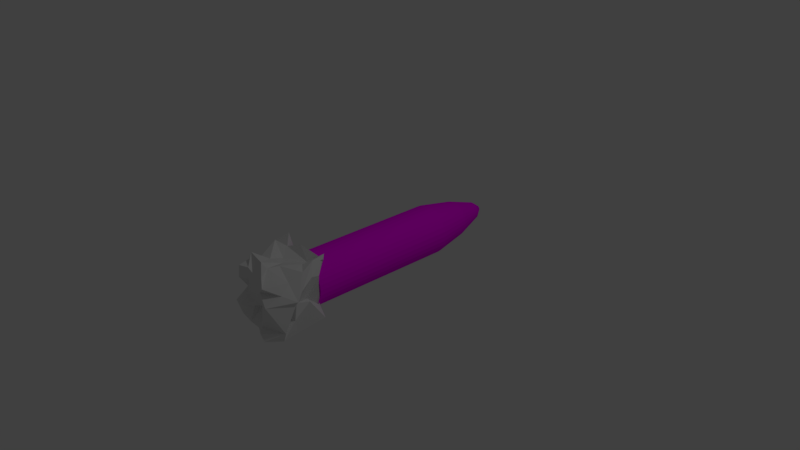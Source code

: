 # Source: Rocket.blend  (saved by Blender 2.80.75; exported with 4.5.12 LTS)
import bpy
from mathutils import Matrix  # noqa: F401  (used for matrix-valued properties, if any)

bpy.ops.wm.read_factory_settings(use_empty=True)
scene = bpy.context.scene
scene.name = 'Scene'

# ---- collections
col_collection_1 = bpy.data.collections.new('Collection 1'); scene.collection.children.link(col_collection_1)

# ---- images (referenced by path relative to the original .blend; pixels are not part of the script)
import os
ASSET_DIR = os.environ.get("B2B_ASSET_DIR", "")  # directory of the original .blend (textures are referenced by path, not embedded)
HERE = os.path.dirname(os.path.abspath(__file__))  # packed textures are extracted next to this script under _unpacked/

def load_image(name, relpath, width, height, colorspace="sRGB"):
    """Load a texture the original file referenced (path relative to the .blend, or extracted next to this script)."""
    p = next((c for c in (os.path.join(HERE, relpath), os.path.join(ASSET_DIR, relpath)) if relpath and os.path.exists(c)), "")
    if p:
        img = bpy.data.images.load(p, check_existing=True)
        img.name = name
    else:  # same state as the original file: an image datablock whose file is absent (Cycles renders it pink)
        img = bpy.data.images.new(name, width, height)
        img.source = "FILE"
        img.filepath = "//" + (relpath or name)
    img.colorspace_settings.name = colorspace
    return img
img_rocketmain_png = load_image('RocketMain.png', 'RocketMain.png', 1024, 1024, 'sRGB')

# ---- materials (node trees are filled in below, after node groups)
mat_rocketmain = bpy.data.materials.new('RocketMain')
mat_rocketmain.alpha_threshold = 0.0
mat_rocketmain.roughness = 0.5
mat_rocketmain.line_color = (0.0, 0.0, 0.0, 1.0)
mat_rocketflame = bpy.data.materials.new('RocketFlame')
mat_rocketflame.alpha_threshold = 0.0
mat_rocketflame.roughness = 0.5

# ---- material node trees
mat_rocketmain.use_nodes = True; mat_rocketmain.node_tree.nodes.clear()
_N = mat_rocketmain.node_tree.nodes; _L = mat_rocketmain.node_tree.links
n0 = _N.new('ShaderNodeOutputMaterial'); n0.name = 'Material Output'; n0.location = (300, 300)
n1 = _N.new('ShaderNodeBsdfDiffuse'); n1.name = 'Diffuse BSDF'; n1.location = (10, 300)
n2 = _N.new('ShaderNodeTexImage'); n2.name = 'Image Texture'; n2.location = (-268, 297)
n2.width = 140
n2.image = img_rocketmain_png
_L.new(n1.outputs[0], n0.inputs[0])
_L.new(n2.outputs[0], n1.inputs[0])
n0.is_active_output = True
mat_rocketflame.use_nodes = True; mat_rocketflame.node_tree.nodes.clear()
_N = mat_rocketflame.node_tree.nodes; _L = mat_rocketflame.node_tree.links
n0 = _N.new('ShaderNodeOutputMaterial'); n0.name = 'Material Output'; n0.location = (300, 300)
n1 = _N.new('ShaderNodeBsdfDiffuse'); n1.name = 'Diffuse BSDF'; n1.location = (10, 300)
_L.new(n1.outputs[0], n0.inputs[0])
n0.is_active_output = True

# ---- world
world_world = bpy.data.worlds.new('World'); scene.world = world_world
world_world.color = (0.05088, 0.05088, 0.05088)
world_world.use_sun_shadow = False
world_world.sun_shadow_jitter_overblur = 0.0

# ---- cameras
cam_camera = bpy.data.cameras.new('Camera')
cam_camera.clip_end = 100.0
cam_camera.lens = 35.0
cam_camera.sensor_width = 32.0
cam_camera.sensor_height = 18.0
cam_camera.ortho_scale = 7.314
cam_camera.dof.focus_distance = 0.0

# ---- lights
light_lamp = bpy.data.lights.new('Lamp', 'POINT')
light_lamp.transmission_factor = 0.0
light_lamp.cutoff_distance = 30.0
light_lamp.energy = 100.0
light_lamp.shadow_buffer_clip_start = 1.001
light_lamp.shadow_soft_size = 0.1
light_lamp.shadow_maximum_resolution = 0.006
light_lamp.use_absolute_resolution = True

# ---- meshes
me_cube = bpy.data.meshes.new('Cube')
me_cube.from_pydata([(0.1291, 0.3116, 1.046), (0.1291, 0.3116, -1.046), (0.06581, 0.3308, 1.046), (0.06581, 0.3308, -1.046), (3.549e-08, 0.3373, 1.046), (3.549e-08, 0.3373, -1.046), (0.1874, 0.2805, -1.046), (0.1874, 0.2805, 1.046), (0.2385, 0.2385, -1.046), (0.2385, 0.2385, 1.046), (0.2805, 0.1874, -1.046), (0.2805, 0.1874, 1.046), (0.3116, 0.1291, -1.046), (0.3116, 0.1291, 1.046), (0.3308, 0.06581, -1.046), (0.3308, 0.06581, 1.046), (0.3373, 2.365e-07, -1.046), (0.3373, 2.365e-07, 1.046), (0.3308, -0.06581, -1.046), (0.3308, -0.06581, 1.046), (0.3116, -0.1291, -1.046), (0.3116, -0.1291, 1.046), (0.2805, -0.1874, -1.046), (0.2805, -0.1874, 1.046), (0.2385, -0.2385, -1.046), (0.2385, -0.2385, 1.046), (0.1874, -0.2805, -1.046), (0.1874, -0.2805, 1.046), (0.1291, -0.3116, -1.046), (0.1291, -0.3116, 1.046), (0.06581, -0.3308, -1.046), (0.06581, -0.3308, 1.046), (-7.443e-08, -0.3373, -1.046), (-7.443e-08, -0.3373, 1.046), (-0.06581, -0.3308, -1.046), (-0.06581, -0.3308, 1.046), (-0.1291, -0.3116, -1.046), (-0.1291, -0.3116, 1.046), (-0.1874, -0.2805, -1.046), (-0.1874, -0.2805, 1.046), (-0.2385, -0.2385, -1.046), (-0.2385, -0.2385, 1.046), (-0.2805, -0.1874, -1.046), (-0.2805, -0.1874, 1.046), (-0.3116, -0.1291, -1.046), (-0.3116, -0.1291, 1.046), (-0.3308, -0.06581, -1.046), (-0.3308, -0.06581, 1.046), (-0.3373, 5.368e-07, -1.046), (-0.3373, 5.368e-07, 1.046), (-0.3308, 0.06581, -1.046), (-0.3308, 0.06581, 1.046), (-0.3116, 0.1291, -1.046), (-0.3116, 0.1291, 1.046), (-0.2805, 0.1874, -1.046), (-0.2805, 0.1874, 1.046), (-0.2385, 0.2385, -1.046), (-0.2385, 0.2385, 1.046), (-0.1874, 0.2805, -1.046), (-0.1874, 0.2805, 1.046), (-0.1291, 0.3116, -1.046), (-0.1291, 0.3116, 1.046), (-0.06581, 0.3308, -1.046), (-0.06581, 0.3308, 1.046), (0.09395, 0.2268, 1.532), (0.0479, 0.2408, 1.532), (9.29e-08, 0.2455, 1.532), (0.1364, 0.2041, 1.532), (0.1736, 0.1736, 1.532), (0.2041, 0.1364, 1.532), (0.2268, 0.09395, 1.532), (0.2408, 0.0479, 1.532), (0.2455, 2.634e-07, 1.532), (0.2408, -0.0479, 1.532), (0.2268, -0.09395, 1.532), (0.2041, -0.1364, 1.532), (0.1736, -0.1736, 1.532), (0.1364, -0.2041, 1.532), (0.09395, -0.2268, 1.532), (0.0479, -0.2408, 1.532), (1.29e-08, -0.2455, 1.532), (-0.0479, -0.2408, 1.532), (-0.09395, -0.2268, 1.532), (-0.1364, -0.2041, 1.532), (-0.1736, -0.1736, 1.532), (-0.2041, -0.1364, 1.532), (-0.2268, -0.09395, 1.532), (-0.2408, -0.0479, 1.532), (-0.2455, 4.819e-07, 1.532), (-0.2408, 0.0479, 1.532), (-0.2268, 0.09395, 1.532), (-0.2041, 0.1364, 1.532), (-0.1736, 0.1736, 1.532), (-0.1364, 0.2041, 1.532), (-0.09395, 0.2268, 1.532), (-0.0479, 0.2408, 1.532), (0.04589, 0.1108, 1.918), (0.0234, 0.1176, 1.918), (-2.592e-09, 0.1199, 1.918), (0.06662, 0.09971, 1.918), (0.0848, 0.0848, 1.918), (0.09971, 0.06663, 1.918), (0.1108, 0.04589, 1.918), (0.1176, 0.0234, 1.918), (0.1199, 2.964e-07, 1.918), (0.1176, -0.0234, 1.918), (0.1108, -0.04589, 1.918), (0.09971, -0.06662, 1.918), (0.0848, -0.0848, 1.918), (0.06662, -0.09971, 1.918), (0.04589, -0.1108, 1.918), (0.0234, -0.1176, 1.918), (-4.167e-08, -0.1199, 1.918), (-0.0234, -0.1176, 1.918), (-0.04589, -0.1108, 1.918), (-0.06663, -0.09971, 1.918), (-0.0848, -0.0848, 1.918), (-0.09971, -0.06662, 1.918), (-0.1108, -0.04589, 1.918), (-0.1176, -0.0234, 1.918), (-0.1199, 4.031e-07, 1.918), (-0.1176, 0.0234, 1.918), (-0.1108, 0.04589, 1.918), (-0.09971, 0.06663, 1.918), (-0.0848, 0.0848, 1.918), (-0.06662, 0.09971, 1.918), (-0.04589, 0.1108, 1.918), (-0.0234, 0.1176, 1.918), (0.01624, 0.03922, 2.024), (0.008281, 0.04163, 2.024), (1.614e-08, 0.04245, 2.024), (0.02358, 0.03529, 2.024), (0.03001, 0.03001, 2.024), (0.03529, 0.02358, 2.024), (0.03922, 0.01624, 2.024), (0.04163, 0.008281, 2.024), (0.04245, 3.186e-07, 2.024), (0.04163, -0.008281, 2.024), (0.03922, -0.01624, 2.024), (0.03529, -0.02358, 2.024), (0.03001, -0.03001, 2.024), (0.02358, -0.03529, 2.024), (0.01624, -0.03922, 2.024), (0.008281, -0.04163, 2.024), (2.311e-09, -0.04245, 2.024), (-0.008281, -0.04163, 2.024), (-0.01624, -0.03922, 2.024), (-0.02358, -0.03529, 2.024), (-0.03001, -0.03001, 2.024), (-0.03529, -0.02358, 2.024), (-0.03922, -0.01624, 2.024), (-0.04163, -0.008281, 2.024), (-0.04245, 3.564e-07, 2.024), (-0.04163, 0.008281, 2.024), (-0.03922, 0.01624, 2.024), (-0.03529, 0.02358, 2.024), (-0.03001, 0.03001, 2.024), (-0.02358, 0.03529, 2.024), (-0.01624, 0.03922, 2.024), (-0.008281, 0.04163, 2.024)], [], [(3, 2, 0, 1), (5, 4, 2, 3), (1, 0, 7, 6), (6, 7, 9, 8), (8, 9, 11, 10), (10, 11, 13, 12), (12, 13, 15, 14), (14, 15, 17, 16), (16, 17, 19, 18), (18, 19, 21, 20), (20, 21, 23, 22), (22, 23, 25, 24), (24, 25, 27, 26), (26, 27, 29, 28), (28, 29, 31, 30), (30, 31, 33, 32), (32, 33, 35, 34), (34, 35, 37, 36), (36, 37, 39, 38), (38, 39, 41, 40), (40, 41, 43, 42), (42, 43, 45, 44), (44, 45, 47, 46), (46, 47, 49, 48), (48, 49, 51, 50), (50, 51, 53, 52), (52, 53, 55, 54), (54, 55, 57, 56), (56, 57, 59, 58), (58, 59, 61, 60), (3, 1, 6, 8, 10, 12, 14, 16, 18, 20, 22, 24, 26, 28, 30, 32, 34, 36, 38, 40, 42, 44, 46, 48, 50, 52, 54, 56, 58, 60, 62, 5), (60, 61, 63, 62), (62, 63, 4, 5), (13, 11, 69, 70), (79, 78, 110, 111), (31, 29, 78, 79), (49, 47, 87, 88), (2, 4, 66, 65), (23, 21, 74, 75), (41, 39, 83, 84), (59, 57, 92, 93), (15, 13, 70, 71), (33, 31, 79, 80), (51, 49, 88, 89), (7, 0, 64, 67), (25, 23, 75, 76), (43, 41, 84, 85), (61, 59, 93, 94), (17, 15, 71, 72), (35, 33, 80, 81), (53, 51, 89, 90), (9, 7, 67, 68), (27, 25, 76, 77), (45, 43, 85, 86), (63, 61, 94, 95), (19, 17, 72, 73), (37, 35, 81, 82), (55, 53, 90, 91), (0, 2, 65, 64), (11, 9, 68, 69), (29, 27, 77, 78), (47, 45, 86, 87), (4, 63, 95, 66), (21, 19, 73, 74), (39, 37, 82, 83), (57, 55, 91, 92), (114, 113, 145, 146), (65, 66, 98, 97), (93, 92, 124, 125), (80, 79, 111, 112), (67, 64, 96, 99), (94, 93, 125, 126), (81, 80, 112, 113), (68, 67, 99, 100), (95, 94, 126, 127), (82, 81, 113, 114), (69, 68, 100, 101), (66, 95, 127, 98), (83, 82, 114, 115), (70, 69, 101, 102), (84, 83, 115, 116), (71, 70, 102, 103), (85, 84, 116, 117), (72, 71, 103, 104), (86, 85, 117, 118), (73, 72, 104, 105), (87, 86, 118, 119), (74, 73, 105, 106), (88, 87, 119, 120), (75, 74, 106, 107), (89, 88, 120, 121), (76, 75, 107, 108), (90, 89, 121, 122), (77, 76, 108, 109), (91, 90, 122, 123), (78, 77, 109, 110), (64, 65, 97, 96), (92, 91, 123, 124), (128, 129, 130, 159, 158, 157, 156, 155, 154, 153, 152, 151, 150, 149, 148, 147, 146, 145, 144, 143, 142, 141, 140, 139, 138, 137, 136, 135, 134, 133, 132, 131), (101, 100, 132, 133), (98, 127, 159, 130), (115, 114, 146, 147), (102, 101, 133, 134), (116, 115, 147, 148), (103, 102, 134, 135), (117, 116, 148, 149), (104, 103, 135, 136), (118, 117, 149, 150), (105, 104, 136, 137), (119, 118, 150, 151), (106, 105, 137, 138), (120, 119, 151, 152), (107, 106, 138, 139), (121, 120, 152, 153), (108, 107, 139, 140), (122, 121, 153, 154), (109, 108, 140, 141), (123, 122, 154, 155), (110, 109, 141, 142), (96, 97, 129, 128), (124, 123, 155, 156), (111, 110, 142, 143), (97, 98, 130, 129), (125, 124, 156, 157), (112, 111, 143, 144), (99, 96, 128, 131), (126, 125, 157, 158), (113, 112, 144, 145), (100, 99, 131, 132), (127, 126, 158, 159)])
_uv = me_cube.uv_layers.new(name='UVMap')
_uv.uv.foreach_set('vector', [0.5308, 2.85e-08, 0.5308, 0.5, 0.5019, 0.5, 0.5019, 5.7e-08, 0.03082, 0.0, 0.03082, 0.5, 0.006201, 0.5, 0.006201, 0.0, 0.5019, 5.7e-08, 0.5019, 0.5, 0.4697, 0.5, 0.4697, 0.0, 0.4697, 0.0, 0.4697, 0.5, 0.4355, 0.5, 0.4355, 2.85e-08, 0.4355, 2.85e-08, 0.4355, 0.5, 0.4007, 0.5, 0.4007, 5.7e-08, 0.4007, 5.7e-08, 0.4007, 0.5, 0.3666, 0.5, 0.3666, 2.85e-08, 0.3666, 2.85e-08, 0.3666, 0.5, 0.3344, 0.5, 0.3344, 2.85e-08, 0.3344, 2.85e-08, 0.3344, 0.5, 0.3054, 0.5, 0.3054, 5.7e-08, 0.3054, 5.7e-08, 0.3054, 0.5, 0.2808, 0.5, 0.2808, 5.7e-08, 1.006, 2.85e-08, 1.006, 0.5, 0.9772, 0.5, 0.9772, 2.85e-08, 0.9772, 2.85e-08, 0.9772, 0.5, 0.9451, 0.5, 0.9451, 0.0, 0.9451, 0.0, 0.9451, 0.5, 0.9109, 0.5, 0.9109, 0.0, 0.9109, 0.0, 0.9109, 0.5, 0.8761, 0.5, 0.8761, 0.0, 0.8761, 0.0, 0.8761, 0.5, 0.8419, 0.5, 0.8419, 0.0, 0.8419, 0.0, 0.8419, 0.5, 0.8098, 0.5, 0.8098, 2.85e-08, 0.8098, 2.85e-08, 0.8098, 0.5, 0.7808, 0.5, 0.7808, 2.85e-08, 0.7808, 0.0, 0.7808, 0.5, 0.7562, 0.5, 0.7562, 0.0, 0.7562, 0.0, 0.7562, 0.5, 0.7272, 0.5, 0.7272, 2.85e-08, 0.7272, 2.85e-08, 0.7272, 0.5, 0.6951, 0.5, 0.6951, 0.0, 0.6951, 0.0, 0.6951, 0.5, 0.6609, 0.5, 0.6609, 0.0, 0.6609, 0.0, 0.6609, 0.5, 0.6261, 0.5, 0.6261, 0.0, 0.6261, 0.0, 0.6261, 0.5, 0.5919, 0.5, 0.5919, 0.0, 0.5919, 0.0, 0.5919, 0.5, 0.5598, 0.5, 0.5598, 0.0, 0.5598, 0.0, 0.5598, 0.5, 0.5308, 0.5, 0.5308, 2.85e-08, 0.2808, 0.0, 0.2808, 0.5, 0.2562, 0.5, 0.2562, 0.0, 0.2562, 0.0, 0.2562, 0.5, 0.2272, 0.5, 0.2272, 0.0, 0.2272, 0.0, 0.2272, 0.5, 0.1951, 0.5, 0.1951, 0.0, 0.1951, 0.0, 0.1951, 0.5, 0.1609, 0.5, 0.1609, 0.0, 0.1609, 0.0, 0.1609, 0.5, 0.1261, 0.5, 0.1261, 0.0, 0.1261, 0.0, 0.1261, 0.5, 0.09195, 0.5, 0.09195, 0.0, 0.5, 1.0, 0.5975, 0.9904, 0.6913, 0.9619, 0.7778, 0.9157, 0.8536, 0.8536, 0.9157, 0.7778, 0.9619, 0.6913, 0.9904, 0.5975, 1.0, 0.5, 0.9904, 0.4025, 0.9619, 0.3087, 0.9157, 0.2222, 0.8536, 0.1464, 0.7778, 0.08427, 0.6913, 0.03806, 0.5975, 0.009607, 0.5, 0.0, 0.4025, 0.009607, 0.3087, 0.03806, 0.2222, 0.08427, 0.1464, 0.1464, 0.08426, 0.2222, 0.03806, 0.3087, 0.009607, 0.4025, 0.0, 0.5, 0.009607, 0.5975, 0.03806, 0.6913, 0.08427, 0.7778, 0.1464, 0.8536, 0.2222, 0.9157, 0.3087, 0.9619, 0.4025, 0.9904, 0.09195, 0.0, 0.09195, 0.5, 0.05978, 0.5, 0.05978, 0.0, 0.05978, 0.0, 0.05978, 0.5, 0.03082, 0.5, 0.03082, 0.0, 0.8275, 0.5037, 0.8614, 0.4979, 0.8975, 0.714, 0.8727, 0.7181, 0.4962, 0.7369, 0.4722, 0.7376, 0.479, 0.5552, 0.4907, 0.5549, 0.488, 0.954, 0.4551, 0.955, 0.4722, 0.7376, 0.4962, 0.7369, 0.7677, 0.9508, 0.7377, 0.954, 0.7459, 0.7369, 0.7677, 0.7346, -0.006201, 0.5354, 0.017, 0.5244, 0.0854, 0.7327, 0.06851, 0.7408, 0.3517, 0.9443, 0.32, 0.9367, 0.3739, 0.7243, 0.3969, 0.7298, 0.6353, 0.95, 0.6013, 0.9443, 0.6466, 0.7298, 0.6713, 0.734, 0.11, 0.4996, 0.1448, 0.4951, 0.1784, 0.7114, 0.1531, 0.7147, 0.7958, 0.5113, 0.8275, 0.5037, 0.8727, 0.7181, 0.8497, 0.7237, 0.518, 0.9508, 0.488, 0.954, 0.4962, 0.7369, 0.518, 0.7346, 0.2423, 0.4957, 0.2683, 0.5004, 0.2683, 0.7153, 0.2494, 0.7118, 0.9309, 0.493, 0.9638, 0.4939, 0.972, 0.7111, 0.9481, 0.7104, 0.3856, 0.95, 0.3517, 0.9443, 0.3969, 0.7298, 0.4216, 0.734, 0.6702, 0.9536, 0.6353, 0.95, 0.6713, 0.734, 0.6968, 0.7366, 0.07624, 0.5061, 0.11, 0.4996, 0.1531, 0.7147, 0.1285, 0.7194, 0.7677, 0.5205, 0.7958, 0.5113, 0.8497, 0.7237, 0.8292, 0.7304, 0.5415, 0.9274, 0.518, 0.9169, 0.5859, 0.7099, 0.6031, 0.7175, 0.2122, 0.4931, 0.2423, 0.4957, 0.2494, 0.7118, 0.2275, 0.71, 0.8964, 0.4943, 0.9309, 0.493, 0.9481, 0.7104, 0.9229, 0.7113, 0.4206, 0.9536, 0.3856, 0.95, 0.4216, 0.734, 0.4471, 0.7366, 0.7048, 0.955, 0.6702, 0.9536, 0.6968, 0.7366, 0.7219, 0.7376, 0.04484, 0.5145, 0.07624, 0.5061, 0.1285, 0.7194, 0.1057, 0.7255, 0.2919, 0.9274, 0.2683, 0.9169, 0.3363, 0.7099, 0.3534, 0.7175, 0.5697, 0.9367, 0.5415, 0.9274, 0.6031, 0.7175, 0.6236, 0.7243, 0.1793, 0.493, 0.2122, 0.4931, 0.2275, 0.71, 0.2035, 0.7099, 0.9638, 0.4939, 0.9938, 0.4972, 0.9938, 0.7134, 0.972, 0.7111, 0.8614, 0.4979, 0.8964, 0.4943, 0.9229, 0.7113, 0.8975, 0.714, 0.4551, 0.955, 0.4206, 0.9536, 0.4471, 0.7366, 0.4722, 0.7376, 0.7377, 0.954, 0.7048, 0.955, 0.7219, 0.7376, 0.7459, 0.7369, 0.017, 0.5244, 0.04484, 0.5145, 0.1057, 0.7255, 0.0854, 0.7327, 0.32, 0.9367, 0.2919, 0.9274, 0.3534, 0.7175, 0.3739, 0.7243, 0.6013, 0.9443, 0.5697, 0.9367, 0.6236, 0.7243, 0.6466, 0.7298, 0.1448, 0.4951, 0.1793, 0.493, 0.2035, 0.7099, 0.1784, 0.7114, 0.6807, 0.5487, 0.6707, 0.5454, 0.7044, 0.4943, 0.708, 0.4954, 0.06851, 0.7408, 0.0854, 0.7327, 0.1586, 0.9032, 0.1503, 0.9071, 0.1531, 0.7147, 0.1784, 0.7114, 0.204, 0.8928, 0.1917, 0.8944, 0.518, 0.7346, 0.4962, 0.7369, 0.4907, 0.5549, 0.5014, 0.5537, 0.9481, 0.7104, 0.972, 0.7111, 0.9665, 0.8931, 0.9548, 0.8927, 0.1285, 0.7194, 0.1531, 0.7147, 0.1917, 0.8944, 0.1797, 0.8967, 0.6031, 0.7175, 0.5859, 0.7099, 0.6623, 0.5417, 0.6707, 0.5454, 0.9229, 0.7113, 0.9481, 0.7104, 0.9548, 0.8927, 0.9426, 0.8932, 0.1057, 0.7255, 0.1285, 0.7194, 0.1797, 0.8967, 0.1685, 0.8997, 0.6236, 0.7243, 0.6031, 0.7175, 0.6707, 0.5454, 0.6807, 0.5487, 0.8975, 0.714, 0.9229, 0.7113, 0.9426, 0.8932, 0.9301, 0.8945, 0.0854, 0.7327, 0.1057, 0.7255, 0.1685, 0.8997, 0.1586, 0.9032, 0.6466, 0.7298, 0.6236, 0.7243, 0.6807, 0.5487, 0.6919, 0.5514, 0.8727, 0.7181, 0.8975, 0.714, 0.9301, 0.8945, 0.9181, 0.8965, 0.6713, 0.734, 0.6466, 0.7298, 0.6919, 0.5514, 0.704, 0.5535, 0.8497, 0.7237, 0.8727, 0.7181, 0.9181, 0.8965, 0.9068, 0.8993, 0.6968, 0.7366, 0.6713, 0.734, 0.704, 0.5535, 0.7164, 0.5547, 0.8292, 0.7304, 0.8497, 0.7237, 0.9068, 0.8993, 0.8968, 0.9025, 0.7219, 0.7376, 0.6968, 0.7366, 0.7164, 0.5547, 0.7287, 0.5552, 0.3534, 0.7175, 0.3363, 0.7099, 0.4126, 0.5417, 0.421, 0.5454, 0.7459, 0.7369, 0.7219, 0.7376, 0.7287, 0.5552, 0.7404, 0.5549, 0.3739, 0.7243, 0.3534, 0.7175, 0.421, 0.5454, 0.431, 0.5487, 0.7677, 0.7346, 0.7459, 0.7369, 0.7404, 0.5549, 0.7511, 0.5537, 0.3969, 0.7298, 0.3739, 0.7243, 0.431, 0.5487, 0.4422, 0.5514, 0.2494, 0.7118, 0.2683, 0.7153, 0.2479, 0.8947, 0.2387, 0.893, 0.4216, 0.734, 0.3969, 0.7298, 0.4422, 0.5514, 0.4543, 0.5535, 0.2275, 0.71, 0.2494, 0.7118, 0.2387, 0.893, 0.228, 0.8921, 0.4471, 0.7366, 0.4216, 0.734, 0.4543, 0.5535, 0.4667, 0.5547, 0.2035, 0.7099, 0.2275, 0.71, 0.228, 0.8921, 0.2163, 0.892, 0.4722, 0.7376, 0.4471, 0.7366, 0.4667, 0.5547, 0.479, 0.5552, 0.972, 0.7111, 0.9938, 0.7134, 0.9772, 0.8942, 0.9665, 0.8931, 0.1784, 0.7114, 0.2035, 0.7099, 0.2163, 0.892, 0.204, 0.8928, 0.03877, 0.9758, 0.0379, 0.9795, 0.03621, 0.9829, 0.03375, 0.9861, 0.03062, 0.9887, 0.02693, 0.9908, 0.02284, 0.9922, 0.0185, 0.993, 0.01407, 0.993, 0.009725, 0.9922, 0.005633, 0.9908, 0.001951, 0.9887, -0.001181, 0.9861, -0.003642, 0.9829, -0.005337, 0.9795, -0.006201, 0.9758, -0.006201, 0.9721, -0.005337, 0.9684, -0.003642, 0.9649, -0.001181, 0.9618, 0.001951, 0.9592, 0.005633, 0.9571, 0.009725, 0.9556, 0.01407, 0.9549, 0.0185, 0.9549, 0.02284, 0.9556, 0.02693, 0.9571, 0.03062, 0.9592, 0.03375, 0.9618, 0.03621, 0.9649, 0.0379, 0.9684, 0.03877, 0.9721, 0.9301, 0.8945, 0.9426, 0.8932, 0.9467, 0.9504, 0.9423, 0.9508, 0.1586, 0.9032, 0.1685, 0.8997, 0.1975, 0.9523, 0.194, 0.9535, 0.6919, 0.5514, 0.6807, 0.5487, 0.708, 0.4954, 0.7119, 0.4964, 0.9181, 0.8965, 0.9301, 0.8945, 0.9423, 0.9508, 0.9381, 0.9516, 0.704, 0.5535, 0.6919, 0.5514, 0.7119, 0.4964, 0.7162, 0.4971, 0.9068, 0.8993, 0.9181, 0.8965, 0.9381, 0.9516, 0.9341, 0.9525, 0.7164, 0.5547, 0.704, 0.5535, 0.7162, 0.4971, 0.7206, 0.4976, 0.8968, 0.9025, 0.9068, 0.8993, 0.9341, 0.9525, 0.9305, 0.9537, 0.7287, 0.5552, 0.7164, 0.5547, 0.7206, 0.4976, 0.725, 0.4978, 0.421, 0.5454, 0.4126, 0.5417, 0.4518, 0.493, 0.4547, 0.4943, 0.7404, 0.5549, 0.7287, 0.5552, 0.725, 0.4978, 0.7291, 0.4976, 0.431, 0.5487, 0.421, 0.5454, 0.4547, 0.4943, 0.4583, 0.4954, 0.7511, 0.5537, 0.7404, 0.5549, 0.7291, 0.4976, 0.7329, 0.4972, 0.4422, 0.5514, 0.431, 0.5487, 0.4583, 0.4954, 0.4623, 0.4964, 0.2387, 0.893, 0.2479, 0.8947, 0.2256, 0.9505, 0.2223, 0.9499, 0.4543, 0.5535, 0.4422, 0.5514, 0.4623, 0.4964, 0.4665, 0.4971, 0.228, 0.8921, 0.2387, 0.893, 0.2223, 0.9499, 0.2186, 0.9496, 0.4667, 0.5547, 0.4543, 0.5535, 0.4665, 0.4971, 0.4709, 0.4976, 0.2163, 0.892, 0.228, 0.8921, 0.2186, 0.9496, 0.2144, 0.9496, 0.479, 0.5552, 0.4667, 0.5547, 0.4709, 0.4976, 0.4753, 0.4978, 0.9665, 0.8931, 0.9772, 0.8942, 0.959, 0.9507, 0.9552, 0.9503, 0.204, 0.8928, 0.2163, 0.892, 0.2144, 0.9496, 0.2101, 0.9498, 0.4907, 0.5549, 0.479, 0.5552, 0.4753, 0.4978, 0.4794, 0.4976, 0.1503, 0.9071, 0.1586, 0.9032, 0.194, 0.9535, 0.1911, 0.9549, 0.1917, 0.8944, 0.204, 0.8928, 0.2101, 0.9498, 0.2057, 0.9504, 0.5014, 0.5537, 0.4907, 0.5549, 0.4794, 0.4976, 0.4832, 0.4972, 0.9548, 0.8927, 0.9665, 0.8931, 0.9552, 0.9503, 0.9511, 0.9502, 0.1797, 0.8967, 0.1917, 0.8944, 0.2057, 0.9504, 0.2015, 0.9512, 0.6707, 0.5454, 0.6623, 0.5417, 0.7015, 0.493, 0.7044, 0.4943, 0.9426, 0.8932, 0.9548, 0.8927, 0.9511, 0.9502, 0.9467, 0.9504, 0.1685, 0.8997, 0.1797, 0.8967, 0.2015, 0.9512, 0.1975, 0.9523])
me_cube.materials.append(mat_rocketmain)
me_cube.materials.append(mat_rocketflame)
me_cube.use_remesh_preserve_volume = False
me_cube.use_remesh_preserve_attributes = False
me_cube.use_mirror_vertex_groups = False
me_cube.update()
me_cube_001 = bpy.data.meshes.new('Cube.001')
me_cube_001.from_pydata([(-0.3292, -0.3515, -1.715), (-0.3152, -0.5361, -0.987), (-0.2598, 0.2548, -1.769), (-0.4434, 0.4677, -1.03), (0.2635, -0.2891, -1.802), (0.2648, -0.4199, -0.9067), (0.2888, 0.3715, -1.852), (0.3478, 0.3638, -1.012), (-0.3232, -0.04253, -1.628), (-0.3555, -0.3393, -1.388), (-0.3086, -0.1869, -1.038), (-0.3405, 0.3448, -1.394), (0.002851, 0.3524, -1.736), (0.02768, 0.3283, -1.012), (0.3352, 0.4198, -1.414), (0.3773, -0.1038, -1.853), (0.3734, -0.1255, -1.093), (0.4358, -0.4019, -1.349), (-0.08017, -0.332, -1.695), (-0.07527, -0.4574, -0.9953), (0.06329, 0.05901, -0.9894), (-0.122, 0.03516, -1.869), (-0.01177, -0.3469, -1.314), (0.4109, -0.02263, -1.437), (0.1351, 0.2046, -1.343), (-0.3636, -0.02326, -1.349), (-0.3484, -0.1899, -1.721), (-0.4658, -0.4223, -1.098), (-0.3724, 0.1601, -0.9616), (-0.2786, 0.3107, -1.574), (-0.1748, 0.3451, -1.729), (0.1119, 0.2588, -1.031), (0.4362, 0.3748, -1.681), (0.4671, 0.268, -1.669), (0.3526, -0.2183, -1.066), (0.3869, -0.3074, -1.519), (0.1964, -0.3882, -1.753), (-0.275, -0.3862, -1.054), (-0.3626, 0.09988, -1.782), (-0.3538, -0.3684, -1.553), (-0.2423, -0.07371, -0.9153), (-0.3519, 0.3475, -1.193), (0.2466, 0.2735, -1.872), (-0.04763, 0.4411, -0.9891), (0.4855, 0.2715, -1.112), (0.4283, -0.2043, -1.653), (0.2664, 0.2264, -1.02), (0.2923, -0.4118, -1.095), (-0.1728, -0.3665, -1.688), (0.312, -0.3794, -0.9578), (0.07439, -0.2912, -0.9737), (-0.0172, 0.2108, -0.8857), (0.2617, -0.09794, -1.123), (-0.05581, -0.02315, -1.033), (0.009016, -0.01552, -1.745), (-0.004823, 0.04793, -1.616), (-0.1683, -0.03504, -1.733), (0.09261, 0.02469, -1.718), (-0.1799, -0.3654, -1.375), (0.1551, -0.4272, -1.469), (0.002225, -0.4681, -1.615), (0.1228, -0.3092, -1.054), (0.4697, -0.1876, -1.398), (0.4288, 0.1788, -1.501), (0.4977, -0.07081, -1.513), (0.2803, 0.05801, -1.212), (0.1944, 0.3852, -1.388), (-0.1111, 0.4499, -1.404), (0.03532, 0.4168, -1.497), (0.09578, 0.4614, -1.2), (-0.2763, 0.2467, -1.438), (-0.3506, -0.2949, -1.511), (-0.2869, 0.02645, -1.544), (-0.3356, -0.08006, -1.175), (-0.4143, -0.2094, -1.139), (-0.3647, -0.04364, -1.556), (-0.453, 0.1756, -1.555), (-0.234, 0.4206, -1.051), (-0.2564, 0.282, -1.53), (0.2021, 0.4284, -1.516), (0.3966, 0.03278, -1.253), (0.3746, 0.1659, -1.538), (0.5363, -0.1121, -1.507), (0.2046, -0.3586, -1.188), (0.1131, -0.4295, -1.612), (-0.3392, -0.4516, -1.526), (0.1904, 0.2307, -1.803), (-0.04393, 0.0205, -1.709), (-0.1519, -0.2348, -1.706), (-0.1008, 0.2325, -0.9957), (0.1611, 0.154, -1.001), (0.2286, -0.01938, -1.038), (-0.1673, -0.1557, -1.0), (0.1412, -0.1868, -1.761), (-0.1694, -0.3153, -1.199), (0.3646, -0.2454, -1.176), (0.1934, 0.2132, -1.214), (-0.4023, 0.1106, -1.214)], [], [(97, 28, 3, 41), (96, 31, 7, 44), (95, 34, 5, 47), (94, 37, 1, 27), (93, 45, 4, 36), (92, 40, 1, 37), (91, 50, 19, 49), (90, 51, 20, 52), (89, 28, 10, 53), (88, 54, 18, 48), (87, 55, 21, 56), (86, 33, 15, 57), (85, 58, 9, 39), (84, 59, 22, 60), (83, 49, 19, 61), (82, 62, 17, 35), (81, 63, 23, 64), (80, 46, 16, 65), (79, 66, 14, 32), (78, 67, 24, 68), (77, 43, 13, 69), (76, 70, 11, 29), (75, 71, 25, 72), (74, 40, 10, 73), (71, 74, 73, 25), (9, 27, 74, 71), (27, 1, 40, 74), (26, 75, 72, 8), (0, 39, 75, 26), (39, 9, 71, 75), (38, 76, 29, 2), (8, 72, 76, 38), (72, 25, 70, 76), (67, 77, 69, 24), (11, 41, 77, 67), (41, 3, 43, 77), (30, 78, 68, 12), (2, 29, 78, 30), (29, 11, 67, 78), (42, 79, 32, 6), (12, 68, 79, 42), (68, 24, 66, 79), (63, 80, 65, 23), (14, 44, 80, 63), (44, 7, 46, 80), (33, 81, 64, 15), (6, 32, 81, 33), (32, 14, 63, 81), (45, 82, 35, 4), (15, 64, 82, 45), (64, 23, 62, 82), (59, 83, 61, 22), (17, 47, 83, 59), (47, 5, 49, 83), (36, 84, 60, 18), (4, 35, 84, 36), (35, 17, 59, 84), (48, 85, 39, 0), (18, 60, 85, 48), (60, 22, 58, 85), (55, 86, 57, 21), (12, 42, 86, 55), (42, 6, 33, 86), (38, 87, 56, 8), (2, 30, 87, 38), (30, 12, 55, 87), (26, 88, 48, 0), (8, 56, 88, 26), (56, 21, 54, 88), (51, 89, 53, 20), (13, 43, 89, 51), (43, 3, 28, 89), (46, 90, 52, 16), (7, 31, 90, 46), (31, 13, 51, 90), (34, 91, 49, 5), (16, 52, 91, 34), (52, 20, 50, 91), (50, 92, 37, 19), (20, 53, 92, 50), (53, 10, 40, 92), (54, 93, 36, 18), (21, 57, 93, 54), (57, 15, 45, 93), (58, 94, 27, 9), (22, 61, 94, 58), (61, 19, 37, 94), (62, 95, 47, 17), (23, 65, 95, 62), (65, 16, 34, 95), (66, 96, 44, 14), (24, 69, 96, 66), (69, 13, 31, 96), (70, 97, 41, 11), (25, 73, 97, 70), (73, 10, 28, 97)])
me_cube_001.polygons.foreach_set('material_index', [1, 1, 1, 1, 1, 1, 1, 1, 1, 1, 1, 1, 1, 1, 1, 1, 1, 1, 1, 1, 1, 1, 1, 1, 1, 1, 1, 1, 1, 1, 1, 1, 1, 1, 1, 1, 1, 1, 1, 1, 1, 1, 1, 1, 1, 1, 1, 1, 1, 1, 1, 1, 1, 1, 1, 1, 1, 1, 1, 1, 1, 1, 1, 1, 1, 1, 1, 1, 1, 1, 1, 1, 1, 1, 1, 1, 1, 1, 1, 1, 1, 1, 1, 1, 1, 1, 1, 1, 1, 1, 1, 1, 1, 1, 1, 1])
_uv = me_cube_001.uv_layers.new(name='UVMap')
_uv.uv.foreach_set('vector', [0.4509, 0.5354, 0.3508, 0.5297, 0.3593, 0.3959, 0.4301, 0.4359, 0.2524, 0.678, 0.3229, 0.6387, 0.3404, 0.7414, 0.3022, 0.8008, 0.9321, 0.5123, 0.9211, 0.4652, 0.9987, 0.3959, 0.9962, 0.4766, 0.5951, 0.1027, 0.6248, 0.03196, 0.6392, 0.0, 0.7023, 0.03167, 0.9229, 0.1286, 0.9209, 0.002352, 0.9603, 0.07487, 1.0, 0.099, 0.255, 0.8419, 0.2834, 0.8008, 0.2834, 1.0, 0.2483, 0.9414, 0.1905, 0.08709, 0.07549, 0.1324, 0.0, 0.1805, 0.05992, 0.02663, 0.2525, 0.1309, 0.2626, 0.2152, 0.2088, 0.1647, 0.1616, 0.06317, 0.2629, 0.247, 0.215, 0.3562, 0.08543, 0.2981, 0.1676, 0.2059, 0.9483, 0.2502, 0.8591, 0.1893, 0.9843, 0.2165, 1.0, 0.2547, 0.03222, 0.896, 0.0, 0.8694, 0.08491, 0.9441, 0.03082, 0.9521, 0.7592, 0.121, 0.7357, 0.0, 0.8857, 0.03338, 0.8409, 0.154, 0.6928, 0.2224, 0.6162, 0.1751, 0.6831, 0.1633, 0.698, 0.2322, 0.5277, 0.3019, 0.4991, 0.2464, 0.5463, 0.1658, 0.5714, 0.2924, 0.4533, 0.1338, 0.393, 0.04831, 0.5461, 0.0266, 0.471, 0.07015, 0.8826, 0.6559, 0.9111, 0.6087, 0.9945, 0.5865, 0.9575, 0.6593, 0.7721, 0.6688, 0.7675, 0.6534, 0.846, 0.625, 0.866, 0.6585, 0.8237, 0.5464, 0.746, 0.4463, 0.885, 0.4775, 0.8125, 0.5282, 0.1423, 0.6972, 0.1904, 0.6887, 0.1855, 0.7504, 0.08255, 0.8008, 0.1197, 0.4984, 0.178, 0.5608, 0.2004, 0.6571, 0.1449, 0.6252, 0.3112, 0.4964, 0.3411, 0.5743, 0.3304, 0.6041, 0.2635, 0.6427, 0.579, 0.4873, 0.5312, 0.4627, 0.5082, 0.4245, 0.5803, 0.4272, 0.5926, 0.5792, 0.5896, 0.6882, 0.5111, 0.5834, 0.5846, 0.5495, 0.171, 0.8008, 0.171, 0.9269, 0.1625, 0.8634, 0.1378, 0.8151, 0.5896, 0.6882, 0.44, 0.6756, 0.4471, 0.6179, 0.5111, 0.5834, 0.5442, 0.7147, 0.4357, 0.7688, 0.44, 0.6756, 0.5896, 0.6882, 0.4357, 0.7688, 0.4005, 0.8224, 0.3471, 0.6304, 0.44, 0.6756, 0.6648, 0.6308, 0.5926, 0.5792, 0.5846, 0.5495, 0.6207, 0.5739, 0.672, 0.6994, 0.6098, 0.7168, 0.5926, 0.5792, 0.6648, 0.6308, 0.6098, 0.7168, 0.5442, 0.7147, 0.5896, 0.6882, 0.5926, 0.5792, 0.01269, 0.4563, 0.1012, 0.4126, 0.1027, 0.4911, 0.02578, 0.5038, 0.6207, 0.5739, 0.5846, 0.5495, 0.579, 0.4873, 0.672, 0.5045, 0.5846, 0.5495, 0.5111, 0.5834, 0.5312, 0.4627, 0.579, 0.4873, 0.178, 0.5608, 0.3112, 0.4964, 0.2635, 0.6427, 0.2004, 0.6571, 0.1722, 0.4599, 0.2502, 0.4487, 0.3112, 0.4964, 0.178, 0.5608, 0.2502, 0.4487, 0.3153, 0.4077, 0.3411, 0.5743, 0.3112, 0.4964, 0.04642, 0.5412, 0.1197, 0.4984, 0.1449, 0.6252, 0.04889, 0.6173, 0.02578, 0.5038, 0.1027, 0.4911, 0.1197, 0.4984, 0.04642, 0.5412, 0.1027, 0.4911, 0.1722, 0.4599, 0.178, 0.5608, 0.1197, 0.4984, 0.0, 0.7233, 0.1423, 0.6972, 0.08255, 0.8008, 0.0122, 0.7433, 0.04889, 0.6173, 0.1449, 0.6252, 0.1423, 0.6972, 0.0, 0.7233, 0.2834, 0.8683, 0.3431, 0.8008, 0.341, 0.8816, 0.3431, 0.8988, 0.7675, 0.6534, 0.8237, 0.5464, 0.8125, 0.5282, 0.846, 0.625, 0.672, 0.616, 0.7309, 0.4875, 0.8237, 0.5464, 0.7675, 0.6534, 0.3205, 0.0, 0.3471, 0.06941, 0.288, 0.09196, 0.22, 0.01162, 0.7335, 0.7259, 0.7721, 0.6688, 0.866, 0.6585, 0.8785, 0.8028, 0.6915, 0.8028, 0.6914, 0.7312, 0.7721, 0.6688, 0.7335, 0.7259, 0.6914, 0.7312, 0.672, 0.616, 0.7675, 0.6534, 0.7721, 0.6688, 0.404, 0.3497, 0.3471, 0.2989, 0.4114, 0.2896, 0.4826, 0.3959, 0.8785, 0.8028, 0.866, 0.6585, 0.8826, 0.6559, 0.9179, 0.7174, 0.866, 0.6585, 0.846, 0.625, 0.9111, 0.6087, 0.8826, 0.6559, 0.4991, 0.2464, 0.4533, 0.1338, 0.471, 0.07015, 0.5463, 0.1658, 0.3809, 0.2232, 0.4135, 0.1034, 0.4533, 0.1338, 0.4991, 0.2464, 0.672, 0.8835, 0.6747, 0.8028, 0.6892, 0.8265, 0.6892, 0.9241, 0.5071, 0.3688, 0.5277, 0.3019, 0.5714, 0.2924, 0.6052, 0.3178, 0.4826, 0.3959, 0.4114, 0.2896, 0.5277, 0.3019, 0.5071, 0.3688, 0.4114, 0.2896, 0.3809, 0.2232, 0.4991, 0.2464, 0.5277, 0.3019, 0.6409, 0.306, 0.6928, 0.2224, 0.698, 0.2322, 0.7023, 0.3024, 0.6052, 0.3178, 0.5714, 0.2924, 0.6928, 0.2224, 0.6409, 0.306, 0.5714, 0.2924, 0.5463, 0.1658, 0.6162, 0.1751, 0.6928, 0.2224, 0.0, 0.8694, 0.08491, 0.8008, 0.0486, 0.8403, 0.08491, 0.9441, 0.7155, 0.2023, 0.742, 0.1005, 0.7592, 0.121, 0.8329, 0.1929, 0.742, 0.1005, 0.7023, 0.08475, 0.7357, 0.0, 0.7592, 0.121, 0.824, 0.3521, 0.8459, 0.2117, 0.8711, 0.2639, 0.8765, 0.3262, 0.7607, 0.3123, 0.7227, 0.2775, 0.8459, 0.2117, 0.824, 0.3521, 0.7227, 0.2775, 0.7155, 0.2023, 0.8329, 0.1929, 0.8459, 0.2117, 0.936, 0.3357, 0.9483, 0.2502, 1.0, 0.2547, 0.9985, 0.3227, 0.8765, 0.3262, 0.8711, 0.2639, 0.9483, 0.2502, 0.936, 0.3357, 0.8711, 0.2639, 0.8444, 0.2505, 0.8591, 0.1893, 0.9483, 0.2502, 0.2626, 0.2152, 0.2629, 0.247, 0.1676, 0.2059, 0.2088, 0.1647, 0.3091, 0.2003, 0.3471, 0.2419, 0.2629, 0.247, 0.2626, 0.2152, 0.3471, 0.2419, 0.3266, 0.4077, 0.215, 0.3562, 0.2629, 0.247, 0.288, 0.09196, 0.2525, 0.1309, 0.1616, 0.06317, 0.1599, 0.01556, 0.3471, 0.06941, 0.2886, 0.1587, 0.2525, 0.1309, 0.288, 0.09196, 0.2886, 0.1587, 0.3091, 0.2003, 0.2626, 0.2152, 0.2525, 0.1309, 0.1232, 0.01795, 0.1905, 0.08709, 0.05992, 0.02663, 0.04158, 0.04533, 0.885, 0.4775, 0.8731, 0.4894, 0.8418, 0.4531, 0.9211, 0.4652, 0.1616, 0.06317, 0.2088, 0.1647, 0.07549, 0.1324, 0.1905, 0.08709, 0.07549, 0.1324, 0.1087, 0.2432, 0.01125, 0.2672, 0.0, 0.1805, 0.2088, 0.1647, 0.1676, 0.2059, 0.1087, 0.2432, 0.07549, 0.1324, 0.08491, 0.938, 0.1625, 0.8634, 0.171, 0.9269, 0.1276, 0.9142, 0.8591, 0.1893, 0.9229, 0.1286, 1.0, 0.099, 0.9843, 0.2165, 0.8444, 0.2505, 0.8409, 0.154, 0.9229, 0.1286, 0.8591, 0.1893, 0.8409, 0.154, 0.8857, 0.03338, 0.9209, 0.002352, 0.9229, 0.1286, 0.6162, 0.1751, 0.5951, 0.1027, 0.7023, 0.03167, 0.6831, 0.1633, 0.5463, 0.1658, 0.471, 0.07015, 0.5951, 0.1027, 0.6162, 0.1751, 0.471, 0.07015, 0.5461, 0.0266, 0.6248, 0.03196, 0.5951, 0.1027, 0.9111, 0.6087, 0.9321, 0.5123, 0.9962, 0.4766, 0.9945, 0.5865, 0.846, 0.625, 0.8125, 0.5282, 0.9321, 0.5123, 0.9111, 0.6087, 0.8125, 0.5282, 0.885, 0.4775, 0.9211, 0.4652, 0.9321, 0.5123, 0.1904, 0.6887, 0.2524, 0.678, 0.3022, 0.8008, 0.1855, 0.7504, 0.2004, 0.6571, 0.2635, 0.6427, 0.2524, 0.678, 0.1904, 0.6887, 0.2483, 0.9083, 0.171, 0.8574, 0.1774, 0.8262, 0.2483, 0.8008, 0.5312, 0.4627, 0.4509, 0.5354, 0.4301, 0.4359, 0.5082, 0.4245, 0.5111, 0.5834, 0.4471, 0.6179, 0.4509, 0.5354, 0.5312, 0.4627, 0.4471, 0.6179, 0.4003, 0.6714, 0.3508, 0.5297, 0.4509, 0.5354])
me_cube_001.materials.append(mat_rocketmain)
me_cube_001.materials.append(mat_rocketflame)
me_cube_001.use_remesh_preserve_volume = False
me_cube_001.use_remesh_preserve_attributes = False
me_cube_001.use_mirror_vertex_groups = False
me_cube_001.update()

# ---- objects
ob_cube = bpy.data.objects.new('Cube', me_cube)
ob_lamp = bpy.data.objects.new('Lamp', light_lamp)
ob_camera = bpy.data.objects.new('Camera', cam_camera)
ob_cube_001 = bpy.data.objects.new('Cube.001', me_cube_001)

# ---- transforms, parenting, visibility, modifiers, constraints
ob_cube.location = (0.0, 0.0, 0.0)
ob_cube.rotation_euler = (-1.57, -0.03926, -0.01683)
ob_cube.lock_rotations_4d = False
ob_cube.empty_display_type = 'ARROWS'
ob_cube.lineart.crease_threshold = 0.0
ob_lamp.location = (4.076, 1.005, 5.904)
ob_lamp.rotation_euler = (0.6503, 0.05522, 1.866)
ob_lamp.lock_rotations_4d = False
ob_lamp.empty_display_type = 'ARROWS'
ob_lamp.color = (0.0, 0.0, 0.0, 0.0)
ob_lamp.lineart.crease_threshold = 0.0
ob_camera.location = (7.481, -6.508, 5.344)
ob_camera.rotation_euler = (1.109, 0.0, 0.8149)
ob_camera.lock_rotations_4d = False
ob_camera.empty_display_type = 'ARROWS'
ob_camera.color = (0.0, 0.0, 0.0, 0.0)
ob_camera.display_type = 'WIRE'
ob_camera.lineart.crease_threshold = 0.0
ob_cube_001.location = (0.0, 0.0, 0.0)
ob_cube_001.rotation_euler = (-1.57, -0.03926, -0.01683)
ob_cube_001.lock_rotations_4d = False
ob_cube_001.empty_display_type = 'ARROWS'
ob_cube_001.lineart.crease_threshold = 0.0

# ---- collection membership
col_collection_1.objects.link(ob_cube)
col_collection_1.objects.link(ob_lamp)
col_collection_1.objects.link(ob_camera)
col_collection_1.objects.link(ob_cube_001)

# ---- scene / render settings (as saved in the file)
scene.camera = ob_camera
scene.frame_start = 1; scene.frame_end = 250; scene.frame_set(1)
scene.render.engine = 'CYCLES'
scene.render.resolution_percentage = 50
scene.render.dither_intensity = 0.0
scene.cycles.use_denoising = False
scene.cycles.samples = 128
scene.cycles.sampling_pattern = 'TABULATED_SOBOL'
scene.cycles.use_adaptive_sampling = False
scene.cycles.use_light_tree = False
scene.view_settings.view_transform = 'Standard'
bpy.context.view_layer.update()
